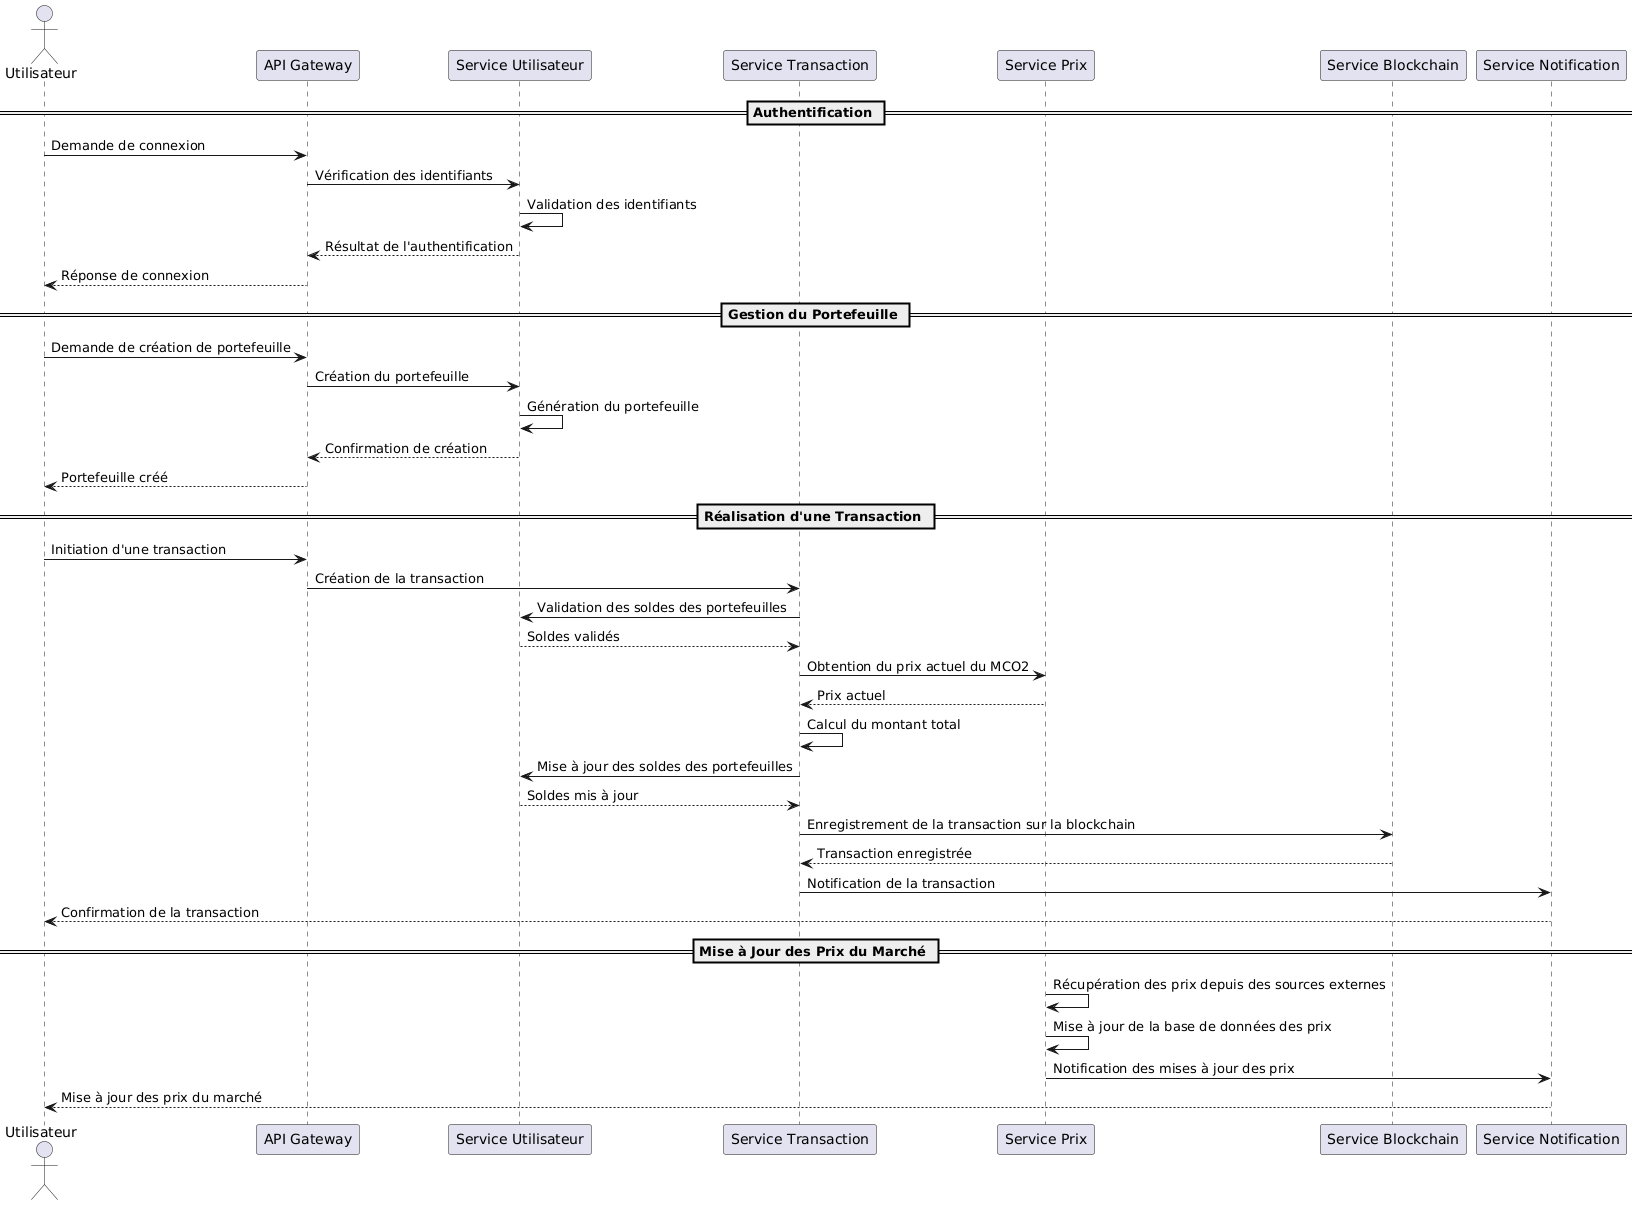

The diagram above was rendered by PlantUML. Its source (embedded in the PNG):
@startuml
actor Utilisateur

participant "API Gateway" as APIGateway
participant "Service Utilisateur" as UserService
participant "Service Transaction" as TransactionService
participant "Service Prix" as PriceService
participant "Service Blockchain" as BlockchainService
participant "Service Notification" as NotificationService

== Authentification ==
Utilisateur -> APIGateway: Demande de connexion
APIGateway -> UserService: Vérification des identifiants
UserService -> UserService: Validation des identifiants
UserService --> APIGateway: Résultat de l'authentification
APIGateway --> Utilisateur: Réponse de connexion

== Gestion du Portefeuille ==
Utilisateur -> APIGateway: Demande de création de portefeuille
APIGateway -> UserService: Création du portefeuille
UserService -> UserService: Génération du portefeuille
UserService --> APIGateway: Confirmation de création
APIGateway --> Utilisateur: Portefeuille créé

== Réalisation d'une Transaction ==
Utilisateur -> APIGateway: Initiation d'une transaction
APIGateway -> TransactionService: Création de la transaction
TransactionService -> UserService: Validation des soldes des portefeuilles
UserService --> TransactionService: Soldes validés
TransactionService -> PriceService: Obtention du prix actuel du MCO2
PriceService --> TransactionService: Prix actuel
TransactionService -> TransactionService: Calcul du montant total
TransactionService -> UserService: Mise à jour des soldes des portefeuilles
UserService --> TransactionService: Soldes mis à jour
TransactionService -> BlockchainService: Enregistrement de la transaction sur la blockchain
BlockchainService --> TransactionService: Transaction enregistrée
TransactionService -> NotificationService: Notification de la transaction
NotificationService --> Utilisateur: Confirmation de la transaction

== Mise à Jour des Prix du Marché ==
PriceService -> PriceService: Récupération des prix depuis des sources externes
PriceService -> PriceService: Mise à jour de la base de données des prix
PriceService -> NotificationService: Notification des mises à jour des prix
NotificationService --> Utilisateur: Mise à jour des prix du marché
@enduml